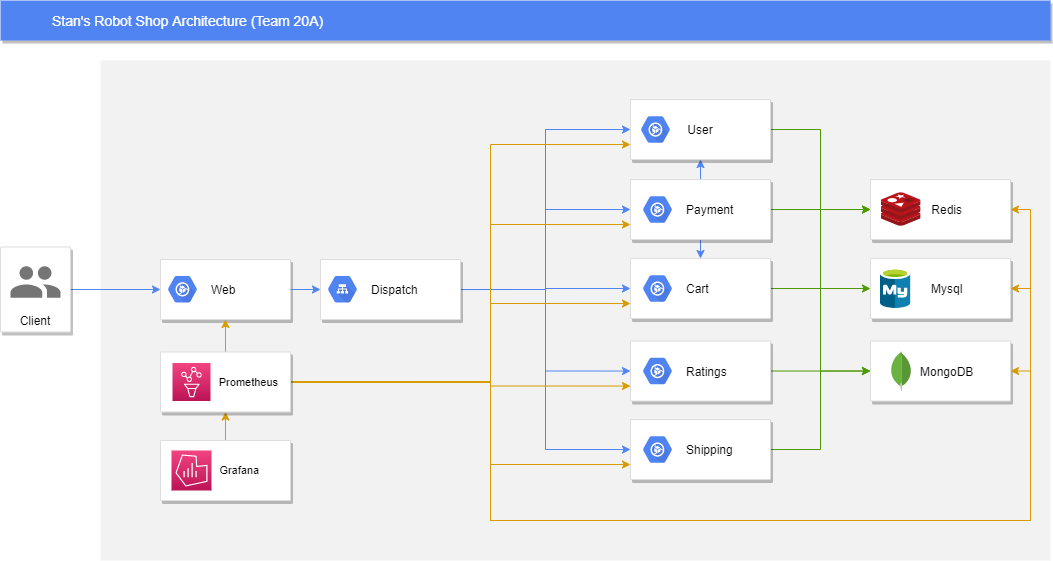

The diagram above was exported from draw.io. Its source (the exported page's mxGraphModel, read from the mxfile embedded in the PNG):
<mxGraphModel dx="2593" dy="705" grid="1" gridSize="10" guides="1" tooltips="1" connect="1" arrows="1" fold="1" page="1" pageScale="1" pageWidth="1169" pageHeight="827" background="none" math="0" shadow="0">
  <root>
    <mxCell id="0" />
    <mxCell id="1" parent="0" />
    <mxCell id="Uodv4m4-Dvjpt2rqe50J-1011" value="" style="rounded=0;whiteSpace=wrap;html=1;fillColor=#F2F2F2;strokeColor=none;" parent="1" vertex="1">
      <mxGeometry x="-100" y="120" width="950" height="500" as="geometry" />
    </mxCell>
    <mxCell id="818" value="Stan's Robot Shop Architecture (Team 20A)" style="fillColor=#5184F3;strokeColor=none;shadow=1;gradientColor=none;fontSize=14;align=left;spacingLeft=50;fontColor=#ffffff;html=1;" parent="1" vertex="1">
      <mxGeometry x="-200" y="60" width="1050" height="40" as="geometry" />
    </mxCell>
    <mxCell id="989" value="" style="strokeColor=#dddddd;fillColor=#ffffff;shadow=1;strokeWidth=1;rounded=1;absoluteArcSize=1;arcSize=2;fontSize=11;fontColor=#9E9E9E;align=center;html=1;" parent="1" vertex="1">
      <mxGeometry x="-39.99999999999994" y="319.01" width="130" height="60" as="geometry" />
    </mxCell>
    <mxCell id="Uodv4m4-Dvjpt2rqe50J-1001" style="edgeStyle=orthogonalEdgeStyle;rounded=0;orthogonalLoop=1;jettySize=auto;html=1;exitX=1;exitY=0.5;exitDx=0;exitDy=0;entryX=0;entryY=0.5;entryDx=0;entryDy=0;strokeColor=#4D9900;" parent="1" source="erSzMgnOsIViQbEmL1iu-1001" target="erSzMgnOsIViQbEmL1iu-1020" edge="1">
      <mxGeometry relative="1" as="geometry" />
    </mxCell>
    <mxCell id="erSzMgnOsIViQbEmL1iu-1001" value="" style="strokeColor=#dddddd;shadow=1;strokeWidth=1;rounded=1;absoluteArcSize=1;arcSize=2;fillColor=#FFFFFF;" parent="1" vertex="1">
      <mxGeometry x="430" y="318.02" width="140" height="60" as="geometry" />
    </mxCell>
    <mxCell id="erSzMgnOsIViQbEmL1iu-1002" value="&lt;font color=&quot;#000000&quot;&gt;Cart&lt;/font&gt;" style="sketch=0;dashed=0;connectable=0;html=1;fillColor=#5184F3;strokeColor=none;shape=mxgraph.gcp2.hexIcon;prIcon=container_optimized_os;part=1;labelPosition=right;verticalLabelPosition=middle;align=left;verticalAlign=middle;spacingLeft=5;fontColor=#999999;fontSize=12;" parent="erSzMgnOsIViQbEmL1iu-1001" vertex="1">
      <mxGeometry y="0.5" width="44" height="39" relative="1" as="geometry">
        <mxPoint x="5" y="-19.5" as="offset" />
      </mxGeometry>
    </mxCell>
    <mxCell id="Uodv4m4-Dvjpt2rqe50J-998" style="edgeStyle=orthogonalEdgeStyle;rounded=0;orthogonalLoop=1;jettySize=auto;html=1;exitX=1;exitY=0.5;exitDx=0;exitDy=0;entryX=0;entryY=0.5;entryDx=0;entryDy=0;strokeColor=#4D9900;" parent="1" source="erSzMgnOsIViQbEmL1iu-1003" target="erSzMgnOsIViQbEmL1iu-1012" edge="1">
      <mxGeometry relative="1" as="geometry" />
    </mxCell>
    <mxCell id="erSzMgnOsIViQbEmL1iu-1003" value="" style="strokeColor=#dddddd;shadow=1;strokeWidth=1;rounded=1;absoluteArcSize=1;arcSize=2;fillColor=#FFFFFF;" parent="1" vertex="1">
      <mxGeometry x="430" y="479.01" width="140" height="60" as="geometry" />
    </mxCell>
    <mxCell id="erSzMgnOsIViQbEmL1iu-1004" value="&lt;font color=&quot;#000000&quot;&gt;Shipping&lt;/font&gt;" style="sketch=0;dashed=0;connectable=0;html=1;fillColor=#5184F3;strokeColor=none;shape=mxgraph.gcp2.hexIcon;prIcon=container_optimized_os;part=1;labelPosition=right;verticalLabelPosition=middle;align=left;verticalAlign=middle;spacingLeft=5;fontColor=#999999;fontSize=12;" parent="erSzMgnOsIViQbEmL1iu-1003" vertex="1">
      <mxGeometry y="0.5" width="44" height="39" relative="1" as="geometry">
        <mxPoint x="5" y="-19.5" as="offset" />
      </mxGeometry>
    </mxCell>
    <mxCell id="Uodv4m4-Dvjpt2rqe50J-1002" style="edgeStyle=orthogonalEdgeStyle;rounded=0;orthogonalLoop=1;jettySize=auto;html=1;exitX=1;exitY=0.5;exitDx=0;exitDy=0;entryX=0;entryY=0.5;entryDx=0;entryDy=0;strokeColor=#4D9900;" parent="1" source="erSzMgnOsIViQbEmL1iu-1005" target="erSzMgnOsIViQbEmL1iu-1017" edge="1">
      <mxGeometry relative="1" as="geometry" />
    </mxCell>
    <mxCell id="erSzMgnOsIViQbEmL1iu-1005" value="" style="strokeColor=#dddddd;shadow=1;strokeWidth=1;rounded=1;absoluteArcSize=1;arcSize=2;fillColor=#FFFFFF;" parent="1" vertex="1">
      <mxGeometry x="430" y="400.52" width="140" height="60" as="geometry" />
    </mxCell>
    <mxCell id="erSzMgnOsIViQbEmL1iu-1006" value="&lt;font color=&quot;#000000&quot;&gt;Ratings&lt;/font&gt;" style="sketch=0;dashed=0;connectable=0;html=1;fillColor=#5184F3;strokeColor=none;shape=mxgraph.gcp2.hexIcon;prIcon=container_optimized_os;part=1;labelPosition=right;verticalLabelPosition=middle;align=left;verticalAlign=middle;spacingLeft=5;fontColor=#999999;fontSize=12;" parent="erSzMgnOsIViQbEmL1iu-1005" vertex="1">
      <mxGeometry y="0.5" width="44" height="39" relative="1" as="geometry">
        <mxPoint x="5" y="-19.5" as="offset" />
      </mxGeometry>
    </mxCell>
    <mxCell id="erSzMgnOsIViQbEmL1iu-1046" style="edgeStyle=orthogonalEdgeStyle;rounded=0;orthogonalLoop=1;jettySize=auto;html=1;exitX=0.5;exitY=1;exitDx=0;exitDy=0;entryX=0.5;entryY=0;entryDx=0;entryDy=0;fontColor=#000000;strokeColor=#5184F3;" parent="1" source="erSzMgnOsIViQbEmL1iu-1007" target="erSzMgnOsIViQbEmL1iu-1001" edge="1">
      <mxGeometry relative="1" as="geometry" />
    </mxCell>
    <mxCell id="Uodv4m4-Dvjpt2rqe50J-997" style="edgeStyle=orthogonalEdgeStyle;rounded=0;orthogonalLoop=1;jettySize=auto;html=1;exitX=0.5;exitY=0;exitDx=0;exitDy=0;entryX=0.5;entryY=1;entryDx=0;entryDy=0;strokeColor=#5184F3;" parent="1" source="erSzMgnOsIViQbEmL1iu-1007" target="erSzMgnOsIViQbEmL1iu-1022" edge="1">
      <mxGeometry relative="1" as="geometry" />
    </mxCell>
    <mxCell id="Uodv4m4-Dvjpt2rqe50J-1004" style="edgeStyle=orthogonalEdgeStyle;rounded=0;orthogonalLoop=1;jettySize=auto;html=1;exitX=1;exitY=0.5;exitDx=0;exitDy=0;entryX=0;entryY=0.5;entryDx=0;entryDy=0;strokeColor=#4D9900;" parent="1" source="erSzMgnOsIViQbEmL1iu-1007" target="erSzMgnOsIViQbEmL1iu-1012" edge="1">
      <mxGeometry relative="1" as="geometry" />
    </mxCell>
    <mxCell id="erSzMgnOsIViQbEmL1iu-1007" value="" style="strokeColor=#dddddd;shadow=1;strokeWidth=1;rounded=1;absoluteArcSize=1;arcSize=2;fillColor=#FFFFFF;" parent="1" vertex="1">
      <mxGeometry x="430" y="239.01" width="140" height="60" as="geometry" />
    </mxCell>
    <mxCell id="erSzMgnOsIViQbEmL1iu-1008" value="&lt;font color=&quot;#000000&quot;&gt;Payment&lt;/font&gt;" style="sketch=0;dashed=0;connectable=0;html=1;fillColor=#5184F3;strokeColor=none;shape=mxgraph.gcp2.hexIcon;prIcon=container_optimized_os;part=1;labelPosition=right;verticalLabelPosition=middle;align=left;verticalAlign=middle;spacingLeft=5;fontColor=#999999;fontSize=12;" parent="erSzMgnOsIViQbEmL1iu-1007" vertex="1">
      <mxGeometry y="0.5" width="44" height="39" relative="1" as="geometry">
        <mxPoint x="5" y="-19.5" as="offset" />
      </mxGeometry>
    </mxCell>
    <mxCell id="erSzMgnOsIViQbEmL1iu-1012" value="    Redis" style="strokeColor=#dddddd;shadow=1;strokeWidth=1;rounded=1;absoluteArcSize=1;arcSize=2;fillColor=#FFFFFF;" parent="1" vertex="1">
      <mxGeometry x="670" y="239.01" width="140" height="60" as="geometry" />
    </mxCell>
    <mxCell id="erSzMgnOsIViQbEmL1iu-1011" value="" style="sketch=0;aspect=fixed;html=1;points=[];align=center;image;fontSize=12;image=img/lib/mscae/Cache_Redis_Product.svg;fillColor=#FFFFFF;" parent="1" vertex="1">
      <mxGeometry x="680.6" y="252.20999999999992" width="40" height="33.6" as="geometry" />
    </mxCell>
    <mxCell id="erSzMgnOsIViQbEmL1iu-1017" value="    MongoDB" style="strokeColor=#dddddd;shadow=1;strokeWidth=1;rounded=1;absoluteArcSize=1;arcSize=2;fillColor=#FFFFFF;" parent="1" vertex="1">
      <mxGeometry x="670" y="400.52" width="140" height="60" as="geometry" />
    </mxCell>
    <mxCell id="erSzMgnOsIViQbEmL1iu-1016" value="" style="dashed=0;outlineConnect=0;html=1;align=center;labelPosition=center;verticalLabelPosition=bottom;verticalAlign=top;shape=mxgraph.weblogos.mongodb;fontColor=#000000;fillColor=#FFFFFF;" parent="1" vertex="1">
      <mxGeometry x="690" y="410.52" width="21.2" height="40" as="geometry" />
    </mxCell>
    <mxCell id="erSzMgnOsIViQbEmL1iu-1020" value="    Mysql" style="strokeColor=#dddddd;shadow=1;strokeWidth=1;rounded=1;absoluteArcSize=1;arcSize=2;fillColor=#FFFFFF;" parent="1" vertex="1">
      <mxGeometry x="670" y="318.02" width="140" height="60" as="geometry" />
    </mxCell>
    <mxCell id="erSzMgnOsIViQbEmL1iu-1019" value="" style="sketch=0;aspect=fixed;html=1;points=[];align=center;image;fontSize=12;image=img/lib/mscae/Azure_Database_for_MySQL_servers.svg;fontColor=#000000;fillColor=#FFFFFF;" parent="1" vertex="1">
      <mxGeometry x="680" y="328.28" width="30.2" height="39.74" as="geometry" />
    </mxCell>
    <mxCell id="Uodv4m4-Dvjpt2rqe50J-999" style="edgeStyle=orthogonalEdgeStyle;rounded=0;orthogonalLoop=1;jettySize=auto;html=1;exitX=1;exitY=0.5;exitDx=0;exitDy=0;entryX=0;entryY=0.5;entryDx=0;entryDy=0;strokeColor=#4D9900;" parent="1" source="erSzMgnOsIViQbEmL1iu-1022" target="erSzMgnOsIViQbEmL1iu-1017" edge="1">
      <mxGeometry relative="1" as="geometry" />
    </mxCell>
    <mxCell id="erSzMgnOsIViQbEmL1iu-1022" value="User" style="strokeColor=#dddddd;shadow=1;strokeWidth=1;rounded=1;absoluteArcSize=1;arcSize=2;fillColor=#FFFFFF;" parent="1" vertex="1">
      <mxGeometry x="430" y="159.01" width="140" height="60" as="geometry" />
    </mxCell>
    <mxCell id="erSzMgnOsIViQbEmL1iu-1033" style="edgeStyle=orthogonalEdgeStyle;rounded=0;orthogonalLoop=1;jettySize=auto;html=1;exitX=1;exitY=0.5;exitDx=0;exitDy=0;entryX=0;entryY=0.5;entryDx=0;entryDy=0;fontColor=#000000;strokeColor=#5184F3;" parent="1" source="erSzMgnOsIViQbEmL1iu-1025" target="erSzMgnOsIViQbEmL1iu-1005" edge="1">
      <mxGeometry relative="1" as="geometry" />
    </mxCell>
    <mxCell id="erSzMgnOsIViQbEmL1iu-1035" style="edgeStyle=orthogonalEdgeStyle;rounded=0;orthogonalLoop=1;jettySize=auto;html=1;exitX=1;exitY=0.5;exitDx=0;exitDy=0;entryX=0;entryY=0.5;entryDx=0;entryDy=0;fontColor=#000000;strokeColor=#5184F3;" parent="1" source="erSzMgnOsIViQbEmL1iu-1025" target="erSzMgnOsIViQbEmL1iu-1001" edge="1">
      <mxGeometry relative="1" as="geometry" />
    </mxCell>
    <mxCell id="erSzMgnOsIViQbEmL1iu-1036" style="edgeStyle=orthogonalEdgeStyle;rounded=0;orthogonalLoop=1;jettySize=auto;html=1;exitX=1;exitY=0.5;exitDx=0;exitDy=0;entryX=0;entryY=0.5;entryDx=0;entryDy=0;fontColor=#000000;strokeColor=#5184F3;" parent="1" source="erSzMgnOsIViQbEmL1iu-1025" target="erSzMgnOsIViQbEmL1iu-1007" edge="1">
      <mxGeometry relative="1" as="geometry" />
    </mxCell>
    <mxCell id="erSzMgnOsIViQbEmL1iu-1038" style="edgeStyle=orthogonalEdgeStyle;rounded=0;orthogonalLoop=1;jettySize=auto;html=1;exitX=1;exitY=0.5;exitDx=0;exitDy=0;entryX=0;entryY=0.5;entryDx=0;entryDy=0;fontColor=#000000;strokeColor=#5184F3;" parent="1" source="erSzMgnOsIViQbEmL1iu-1025" target="erSzMgnOsIViQbEmL1iu-1022" edge="1">
      <mxGeometry relative="1" as="geometry" />
    </mxCell>
    <mxCell id="Uodv4m4-Dvjpt2rqe50J-1003" style="edgeStyle=orthogonalEdgeStyle;rounded=0;orthogonalLoop=1;jettySize=auto;html=1;exitX=1;exitY=0.5;exitDx=0;exitDy=0;entryX=0;entryY=0.5;entryDx=0;entryDy=0;strokeColor=#5184F3;" parent="1" source="erSzMgnOsIViQbEmL1iu-1025" target="erSzMgnOsIViQbEmL1iu-1003" edge="1">
      <mxGeometry relative="1" as="geometry" />
    </mxCell>
    <mxCell id="erSzMgnOsIViQbEmL1iu-1055" style="edgeStyle=orthogonalEdgeStyle;rounded=0;orthogonalLoop=1;jettySize=auto;html=1;fontColor=#000000;strokeColor=#5184F3;" parent="1" source="989" target="erSzMgnOsIViQbEmL1iu-1025" edge="1">
      <mxGeometry relative="1" as="geometry" />
    </mxCell>
    <mxCell id="erSzMgnOsIViQbEmL1iu-1025" value="" style="strokeColor=#dddddd;shadow=1;strokeWidth=1;rounded=1;absoluteArcSize=1;arcSize=2;fillColor=#FFFFFF;" parent="1" vertex="1">
      <mxGeometry x="120" y="319.01" width="140" height="60" as="geometry" />
    </mxCell>
    <mxCell id="erSzMgnOsIViQbEmL1iu-1030" value="" style="sketch=0;dashed=0;connectable=0;html=1;fillColor=#5184F3;strokeColor=none;shape=mxgraph.gcp2.hexIcon;prIcon=container_optimized_os;part=1;labelPosition=right;verticalLabelPosition=middle;align=left;verticalAlign=middle;spacingLeft=5;fontColor=#999999;fontSize=12;" parent="1" vertex="1">
      <mxGeometry x="433" y="169.51" width="44" height="39" as="geometry" />
    </mxCell>
    <mxCell id="erSzMgnOsIViQbEmL1iu-1054" style="edgeStyle=orthogonalEdgeStyle;rounded=0;orthogonalLoop=1;jettySize=auto;html=1;exitX=1;exitY=0.5;exitDx=0;exitDy=0;fontColor=#000000;strokeColor=#5184F3;" parent="1" source="erSzMgnOsIViQbEmL1iu-1028" target="989" edge="1">
      <mxGeometry relative="1" as="geometry" />
    </mxCell>
    <mxCell id="erSzMgnOsIViQbEmL1iu-1028" value="Client" style="strokeColor=#dddddd;shadow=1;strokeWidth=1;rounded=1;absoluteArcSize=1;arcSize=2;labelPosition=center;verticalLabelPosition=middle;align=center;verticalAlign=bottom;spacingLeft=0;fontColor=#000000;fontSize=12;whiteSpace=wrap;spacingBottom=2;fillColor=#FFFFFF;" parent="1" vertex="1">
      <mxGeometry x="-200" y="306.51" width="70" height="85" as="geometry" />
    </mxCell>
    <mxCell id="erSzMgnOsIViQbEmL1iu-1029" value="" style="sketch=0;dashed=0;connectable=0;html=1;fillColor=#757575;strokeColor=none;shape=mxgraph.gcp2.users;part=1;fontColor=#000000;" parent="erSzMgnOsIViQbEmL1iu-1028" vertex="1">
      <mxGeometry x="0.5" width="50" height="31.5" relative="1" as="geometry">
        <mxPoint x="-25" y="19.25" as="offset" />
      </mxGeometry>
    </mxCell>
    <mxCell id="erSzMgnOsIViQbEmL1iu-1052" value="&lt;font color=&quot;#000000&quot;&gt;Dispatch&lt;/font&gt;" style="dashed=0;connectable=0;html=1;fillColor=#5184F3;strokeColor=none;shape=mxgraph.gcp2.hexIcon;prIcon=cloud_load_balancing;part=1;labelPosition=right;verticalLabelPosition=middle;align=left;verticalAlign=middle;spacingLeft=5;fontColor=#999999;fontSize=12;" parent="1" vertex="1">
      <mxGeometry x="120" y="329.27" width="44" height="39" as="geometry" />
    </mxCell>
    <mxCell id="erSzMgnOsIViQbEmL1iu-1056" value="&lt;font color=&quot;#000000&quot;&gt;Web&lt;/font&gt;" style="sketch=0;dashed=0;connectable=0;html=1;fillColor=#5184F3;strokeColor=none;shape=mxgraph.gcp2.hexIcon;prIcon=container_optimized_os;part=1;labelPosition=right;verticalLabelPosition=middle;align=left;verticalAlign=middle;spacingLeft=5;fontColor=#999999;fontSize=12;" parent="1" vertex="1">
      <mxGeometry x="-40" y="329.27" width="44" height="39" as="geometry" />
    </mxCell>
    <mxCell id="1OQN3_0BQcIYkeU8Xenh-1013" style="edgeStyle=orthogonalEdgeStyle;rounded=0;orthogonalLoop=1;jettySize=auto;html=1;exitX=0.5;exitY=0;exitDx=0;exitDy=0;entryX=0.5;entryY=1;entryDx=0;entryDy=0;fontColor=#000000;endArrow=classic;endFill=1;fillColor=#ffe6cc;strokeColor=#d79b00;" edge="1" parent="1" source="1OQN3_0BQcIYkeU8Xenh-989" target="1OQN3_0BQcIYkeU8Xenh-990">
      <mxGeometry relative="1" as="geometry" />
    </mxCell>
    <mxCell id="1OQN3_0BQcIYkeU8Xenh-989" value="&lt;font color=&quot;#000000&quot;&gt;&amp;nbsp; &amp;nbsp; &amp;nbsp; &amp;nbsp; &amp;nbsp;Grafana&lt;/font&gt;" style="strokeColor=#dddddd;fillColor=#ffffff;shadow=1;strokeWidth=1;rounded=1;absoluteArcSize=1;arcSize=2;fontSize=11;fontColor=#9E9E9E;align=center;html=1;" vertex="1" parent="1">
      <mxGeometry x="-39.99999999999994" y="500" width="130" height="60" as="geometry" />
    </mxCell>
    <mxCell id="1OQN3_0BQcIYkeU8Xenh-993" style="edgeStyle=orthogonalEdgeStyle;rounded=0;orthogonalLoop=1;jettySize=auto;html=1;exitX=0.5;exitY=0;exitDx=0;exitDy=0;entryX=0.5;entryY=1;entryDx=0;entryDy=0;fontColor=#000000;fillColor=#ffe6cc;strokeColor=#d79b00;" edge="1" parent="1" source="1OQN3_0BQcIYkeU8Xenh-990" target="989">
      <mxGeometry relative="1" as="geometry" />
    </mxCell>
    <mxCell id="1OQN3_0BQcIYkeU8Xenh-1014" style="edgeStyle=orthogonalEdgeStyle;rounded=0;orthogonalLoop=1;jettySize=auto;html=1;exitX=1;exitY=0.5;exitDx=0;exitDy=0;entryX=0;entryY=0.75;entryDx=0;entryDy=0;fontColor=#000000;endArrow=classic;endFill=1;fillColor=#ffe6cc;strokeColor=#d79b00;" edge="1" parent="1" source="1OQN3_0BQcIYkeU8Xenh-990" target="erSzMgnOsIViQbEmL1iu-1003">
      <mxGeometry relative="1" as="geometry">
        <Array as="points">
          <mxPoint x="290" y="442" />
          <mxPoint x="290" y="524" />
        </Array>
      </mxGeometry>
    </mxCell>
    <mxCell id="1OQN3_0BQcIYkeU8Xenh-1015" style="edgeStyle=orthogonalEdgeStyle;rounded=0;orthogonalLoop=1;jettySize=auto;html=1;exitX=1;exitY=0.5;exitDx=0;exitDy=0;entryX=0;entryY=0.75;entryDx=0;entryDy=0;fontColor=#000000;endArrow=classic;endFill=1;fillColor=#ffe6cc;strokeColor=#d79b00;" edge="1" parent="1" source="1OQN3_0BQcIYkeU8Xenh-990" target="erSzMgnOsIViQbEmL1iu-1005">
      <mxGeometry relative="1" as="geometry">
        <Array as="points">
          <mxPoint x="290" y="442" />
          <mxPoint x="290" y="446" />
        </Array>
      </mxGeometry>
    </mxCell>
    <mxCell id="1OQN3_0BQcIYkeU8Xenh-1016" style="edgeStyle=orthogonalEdgeStyle;rounded=0;orthogonalLoop=1;jettySize=auto;html=1;exitX=1;exitY=0.5;exitDx=0;exitDy=0;entryX=0;entryY=0.75;entryDx=0;entryDy=0;fontColor=#000000;endArrow=classic;endFill=1;fillColor=#ffe6cc;strokeColor=#d79b00;" edge="1" parent="1" source="1OQN3_0BQcIYkeU8Xenh-990" target="erSzMgnOsIViQbEmL1iu-1001">
      <mxGeometry relative="1" as="geometry">
        <Array as="points">
          <mxPoint x="290" y="442" />
          <mxPoint x="290" y="363" />
        </Array>
      </mxGeometry>
    </mxCell>
    <mxCell id="1OQN3_0BQcIYkeU8Xenh-1017" style="edgeStyle=orthogonalEdgeStyle;rounded=0;orthogonalLoop=1;jettySize=auto;html=1;exitX=1;exitY=0.5;exitDx=0;exitDy=0;entryX=0;entryY=0.75;entryDx=0;entryDy=0;fontColor=#000000;endArrow=classic;endFill=1;fillColor=#ffe6cc;strokeColor=#d79b00;" edge="1" parent="1" source="1OQN3_0BQcIYkeU8Xenh-990" target="erSzMgnOsIViQbEmL1iu-1007">
      <mxGeometry relative="1" as="geometry">
        <Array as="points">
          <mxPoint x="290" y="442" />
          <mxPoint x="290" y="284" />
        </Array>
      </mxGeometry>
    </mxCell>
    <mxCell id="1OQN3_0BQcIYkeU8Xenh-1019" style="edgeStyle=orthogonalEdgeStyle;rounded=0;orthogonalLoop=1;jettySize=auto;html=1;exitX=1;exitY=0.5;exitDx=0;exitDy=0;entryX=0;entryY=0.75;entryDx=0;entryDy=0;fontColor=#000000;endArrow=classic;endFill=1;fillColor=#ffe6cc;strokeColor=#d79b00;" edge="1" parent="1" source="1OQN3_0BQcIYkeU8Xenh-990" target="erSzMgnOsIViQbEmL1iu-1022">
      <mxGeometry relative="1" as="geometry">
        <Array as="points">
          <mxPoint x="290" y="442" />
          <mxPoint x="290" y="204" />
        </Array>
      </mxGeometry>
    </mxCell>
    <mxCell id="1OQN3_0BQcIYkeU8Xenh-1020" style="edgeStyle=orthogonalEdgeStyle;rounded=0;orthogonalLoop=1;jettySize=auto;html=1;exitX=1;exitY=0.5;exitDx=0;exitDy=0;entryX=1;entryY=0.5;entryDx=0;entryDy=0;fontColor=#000000;endArrow=classic;endFill=1;fillColor=#ffe6cc;strokeColor=#d79b00;" edge="1" parent="1" source="1OQN3_0BQcIYkeU8Xenh-990" target="erSzMgnOsIViQbEmL1iu-1017">
      <mxGeometry relative="1" as="geometry">
        <Array as="points">
          <mxPoint x="290" y="442" />
          <mxPoint x="290" y="580" />
          <mxPoint x="830" y="580" />
          <mxPoint x="830" y="431" />
        </Array>
      </mxGeometry>
    </mxCell>
    <mxCell id="1OQN3_0BQcIYkeU8Xenh-1021" style="edgeStyle=orthogonalEdgeStyle;rounded=0;orthogonalLoop=1;jettySize=auto;html=1;exitX=1;exitY=0.5;exitDx=0;exitDy=0;entryX=1;entryY=0.5;entryDx=0;entryDy=0;fontColor=#000000;endArrow=classic;endFill=1;fillColor=#ffe6cc;strokeColor=#d79b00;" edge="1" parent="1" source="1OQN3_0BQcIYkeU8Xenh-990" target="erSzMgnOsIViQbEmL1iu-1020">
      <mxGeometry relative="1" as="geometry">
        <Array as="points">
          <mxPoint x="290" y="442" />
          <mxPoint x="290" y="580" />
          <mxPoint x="830" y="580" />
          <mxPoint x="830" y="348" />
        </Array>
      </mxGeometry>
    </mxCell>
    <mxCell id="1OQN3_0BQcIYkeU8Xenh-1022" style="edgeStyle=orthogonalEdgeStyle;rounded=0;orthogonalLoop=1;jettySize=auto;html=1;exitX=1;exitY=0.5;exitDx=0;exitDy=0;entryX=1;entryY=0.5;entryDx=0;entryDy=0;fontColor=#000000;endArrow=classic;endFill=1;fillColor=#ffe6cc;strokeColor=#d79b00;" edge="1" parent="1" source="1OQN3_0BQcIYkeU8Xenh-990" target="erSzMgnOsIViQbEmL1iu-1012">
      <mxGeometry relative="1" as="geometry">
        <Array as="points">
          <mxPoint x="290" y="442" />
          <mxPoint x="290" y="580" />
          <mxPoint x="830" y="580" />
          <mxPoint x="830" y="269" />
        </Array>
      </mxGeometry>
    </mxCell>
    <mxCell id="1OQN3_0BQcIYkeU8Xenh-990" value="&lt;font color=&quot;#000000&quot;&gt;&lt;span style=&quot;white-space: pre&quot;&gt;&#09;&lt;/span&gt;&amp;nbsp; &amp;nbsp; &amp;nbsp; &amp;nbsp;Prometheus&lt;/font&gt;" style="strokeColor=#dddddd;fillColor=#ffffff;shadow=1;strokeWidth=1;rounded=1;absoluteArcSize=1;arcSize=2;fontSize=11;fontColor=#9E9E9E;align=center;html=1;" vertex="1" parent="1">
      <mxGeometry x="-39.99999999999994" y="411.51" width="130" height="60" as="geometry" />
    </mxCell>
    <mxCell id="1OQN3_0BQcIYkeU8Xenh-991" value="" style="sketch=0;points=[[0,0,0],[0.25,0,0],[0.5,0,0],[0.75,0,0],[1,0,0],[0,1,0],[0.25,1,0],[0.5,1,0],[0.75,1,0],[1,1,0],[0,0.25,0],[0,0.5,0],[0,0.75,0],[1,0.25,0],[1,0.5,0],[1,0.75,0]];points=[[0,0,0],[0.25,0,0],[0.5,0,0],[0.75,0,0],[1,0,0],[0,1,0],[0.25,1,0],[0.5,1,0],[0.75,1,0],[1,1,0],[0,0.25,0],[0,0.5,0],[0,0.75,0],[1,0.25,0],[1,0.5,0],[1,0.75,0]];outlineConnect=0;fontColor=#232F3E;gradientColor=#F34482;gradientDirection=north;fillColor=#BC1356;strokeColor=#ffffff;dashed=0;verticalLabelPosition=bottom;verticalAlign=top;align=center;html=1;fontSize=12;fontStyle=0;aspect=fixed;shape=mxgraph.aws4.resourceIcon;resIcon=mxgraph.aws4.managed_service_for_grafana;" vertex="1" parent="1">
      <mxGeometry x="-29" y="510" width="40" height="40" as="geometry" />
    </mxCell>
    <mxCell id="1OQN3_0BQcIYkeU8Xenh-992" value="" style="sketch=0;points=[[0,0,0],[0.25,0,0],[0.5,0,0],[0.75,0,0],[1,0,0],[0,1,0],[0.25,1,0],[0.5,1,0],[0.75,1,0],[1,1,0],[0,0.25,0],[0,0.5,0],[0,0.75,0],[1,0.25,0],[1,0.5,0],[1,0.75,0]];points=[[0,0,0],[0.25,0,0],[0.5,0,0],[0.75,0,0],[1,0,0],[0,1,0],[0.25,1,0],[0.5,1,0],[0.75,1,0],[1,1,0],[0,0.25,0],[0,0.5,0],[0,0.75,0],[1,0.25,0],[1,0.5,0],[1,0.75,0]];outlineConnect=0;fontColor=#232F3E;gradientColor=#F34482;gradientDirection=north;fillColor=#BC1356;strokeColor=#ffffff;dashed=0;verticalLabelPosition=bottom;verticalAlign=top;align=center;html=1;fontSize=12;fontStyle=0;aspect=fixed;shape=mxgraph.aws4.resourceIcon;resIcon=mxgraph.aws4.managed_service_for_prometheus;" vertex="1" parent="1">
      <mxGeometry x="-28" y="422.51" width="38" height="38" as="geometry" />
    </mxCell>
  </root>
</mxGraphModel>